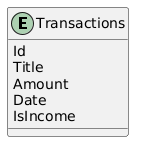

The diagram above was rendered by PlantUML. Its source (embedded in the PNG):
@startuml
entity Transactions {
  Id
  Title
  Amount
  Date
  IsIncome
}
@enduml